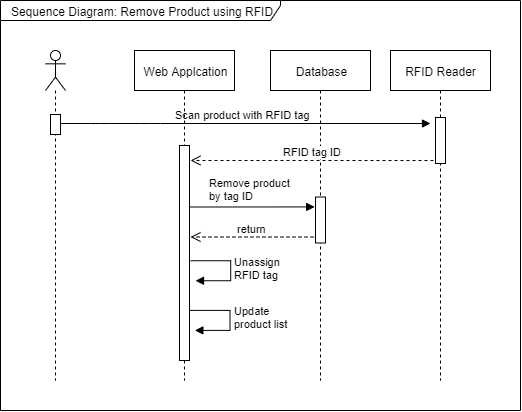

The diagram above was exported from draw.io. Its source (the exported page's mxGraphModel, read from the mxfile embedded in the PNG):
<mxGraphModel dx="1426" dy="277" grid="1" gridSize="10" guides="1" tooltips="1" connect="1" arrows="1" fold="1" page="1" pageScale="1" pageWidth="827" pageHeight="1169" math="0" shadow="0">
  <root>
    <mxCell id="0" />
    <mxCell id="1" parent="0" />
    <mxCell id="BQjHS3zT5pgYZVOOXINB-19" value="&lt;div style=&quot;text-align: left&quot;&gt;Scan product with RFID tag&lt;/div&gt;" style="html=1;verticalAlign=bottom;endArrow=block;" edge="1" parent="1">
      <mxGeometry width="80" relative="1" as="geometry">
        <mxPoint x="-35.33333333333326" y="143" as="sourcePoint" />
        <mxPoint x="340" y="143" as="targetPoint" />
        <Array as="points">
          <mxPoint x="10" y="143" />
          <mxPoint x="60" y="143" />
        </Array>
      </mxGeometry>
    </mxCell>
    <mxCell id="BQjHS3zT5pgYZVOOXINB-1" value="Sequence Diagram: Remove Product using RFID" style="shape=umlFrame;whiteSpace=wrap;html=1;width=280;height=20;" vertex="1" parent="1">
      <mxGeometry x="-90" y="20" width="520" height="410" as="geometry" />
    </mxCell>
    <mxCell id="BQjHS3zT5pgYZVOOXINB-2" value="Web Applcation" style="shape=umlLifeline;perimeter=lifelinePerimeter;whiteSpace=wrap;html=1;container=1;collapsible=0;recursiveResize=0;outlineConnect=0;" vertex="1" parent="1">
      <mxGeometry x="44" y="70" width="100" height="330" as="geometry" />
    </mxCell>
    <mxCell id="BQjHS3zT5pgYZVOOXINB-29" value="" style="html=1;points=[];perimeter=orthogonalPerimeter;" vertex="1" parent="BQjHS3zT5pgYZVOOXINB-2">
      <mxGeometry x="45" y="95" width="10" height="215" as="geometry" />
    </mxCell>
    <mxCell id="BQjHS3zT5pgYZVOOXINB-5" value="RFID Reader" style="shape=umlLifeline;perimeter=lifelinePerimeter;whiteSpace=wrap;html=1;container=1;collapsible=0;recursiveResize=0;outlineConnect=0;" vertex="1" parent="1">
      <mxGeometry x="300" y="70" width="100" height="330" as="geometry" />
    </mxCell>
    <mxCell id="BQjHS3zT5pgYZVOOXINB-31" value="" style="html=1;points=[];perimeter=orthogonalPerimeter;" vertex="1" parent="BQjHS3zT5pgYZVOOXINB-5">
      <mxGeometry x="45" y="67" width="10" height="46" as="geometry" />
    </mxCell>
    <mxCell id="BQjHS3zT5pgYZVOOXINB-8" value="Database" style="shape=umlLifeline;perimeter=lifelinePerimeter;whiteSpace=wrap;html=1;container=1;collapsible=0;recursiveResize=0;outlineConnect=0;" vertex="1" parent="1">
      <mxGeometry x="180" y="70" width="100" height="330" as="geometry" />
    </mxCell>
    <mxCell id="BQjHS3zT5pgYZVOOXINB-12" value="" style="html=1;points=[];perimeter=orthogonalPerimeter;" vertex="1" parent="BQjHS3zT5pgYZVOOXINB-8">
      <mxGeometry x="45" y="146.5" width="10" height="46" as="geometry" />
    </mxCell>
    <mxCell id="BQjHS3zT5pgYZVOOXINB-14" value="return" style="html=1;verticalAlign=bottom;endArrow=open;dashed=1;endSize=8;exitX=-0.2;exitY=0.87;exitDx=0;exitDy=0;exitPerimeter=0;" edge="1" source="BQjHS3zT5pgYZVOOXINB-12" parent="1">
      <mxGeometry relative="1" as="geometry">
        <mxPoint x="100" y="256.5" as="targetPoint" />
      </mxGeometry>
    </mxCell>
    <mxCell id="BQjHS3zT5pgYZVOOXINB-16" value="" style="shape=umlLifeline;participant=umlActor;perimeter=lifelinePerimeter;whiteSpace=wrap;html=1;container=1;collapsible=0;recursiveResize=0;verticalAlign=top;spacingTop=36;labelBackgroundColor=#ffffff;outlineConnect=0;" vertex="1" parent="1">
      <mxGeometry x="-45" y="70" width="20" height="330" as="geometry" />
    </mxCell>
    <mxCell id="BQjHS3zT5pgYZVOOXINB-32" value="" style="html=1;points=[];perimeter=orthogonalPerimeter;" vertex="1" parent="BQjHS3zT5pgYZVOOXINB-16">
      <mxGeometry x="5" y="64" width="10" height="20" as="geometry" />
    </mxCell>
    <mxCell id="BQjHS3zT5pgYZVOOXINB-36" value="RFID tag ID" style="html=1;verticalAlign=bottom;endArrow=open;dashed=1;endSize=8;exitX=-0.2;exitY=0.87;exitDx=0;exitDy=0;exitPerimeter=0;" edge="1" parent="1">
      <mxGeometry relative="1" as="geometry">
        <mxPoint x="100" y="180" as="targetPoint" />
        <mxPoint x="343" y="180.01999999999998" as="sourcePoint" />
      </mxGeometry>
    </mxCell>
    <mxCell id="BQjHS3zT5pgYZVOOXINB-37" value="&lt;div style=&quot;text-align: left&quot;&gt;Remove product&lt;br&gt;by tag ID&lt;/div&gt;" style="html=1;verticalAlign=bottom;endArrow=block;entryX=0.119;entryY=0.624;entryDx=0;entryDy=0;entryPerimeter=0;" edge="1" parent="1">
      <mxGeometry x="-0.0493" y="2" width="80" relative="1" as="geometry">
        <mxPoint x="100" y="226.5" as="sourcePoint" />
        <mxPoint x="224.18999999999983" y="226.41999999999996" as="targetPoint" />
        <mxPoint as="offset" />
      </mxGeometry>
    </mxCell>
    <mxCell id="BQjHS3zT5pgYZVOOXINB-38" value="Unassign &lt;br&gt;RFID tag" style="edgeStyle=orthogonalEdgeStyle;html=1;align=left;spacingLeft=2;endArrow=block;rounded=0;" edge="1" parent="1">
      <mxGeometry relative="1" as="geometry">
        <mxPoint x="100" y="280.16666666666674" as="sourcePoint" />
        <Array as="points">
          <mxPoint x="140" y="280" />
          <mxPoint x="140" y="300" />
          <mxPoint x="105" y="300" />
        </Array>
        <mxPoint x="105" y="300.16666666666674" as="targetPoint" />
      </mxGeometry>
    </mxCell>
    <mxCell id="BQjHS3zT5pgYZVOOXINB-39" value="Update &lt;br&gt;product list" style="edgeStyle=orthogonalEdgeStyle;html=1;align=left;spacingLeft=2;endArrow=block;rounded=0;" edge="1" parent="1">
      <mxGeometry relative="1" as="geometry">
        <mxPoint x="99.70689655172418" y="329.7413793103449" as="sourcePoint" />
        <Array as="points">
          <mxPoint x="139.5" y="329.5" />
          <mxPoint x="139.5" y="349.5" />
          <mxPoint x="104.5" y="349.5" />
        </Array>
        <mxPoint x="104.5344827586207" y="349.7413793103449" as="targetPoint" />
      </mxGeometry>
    </mxCell>
  </root>
</mxGraphModel>